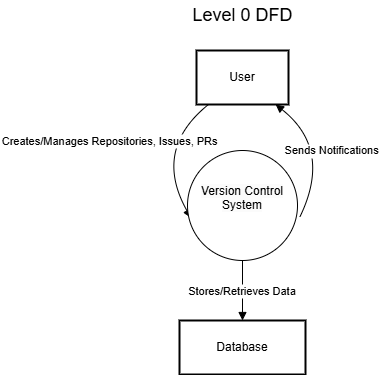

The diagram above was exported from draw.io. Its source (the exported page's mxGraphModel, read from the mxfile embedded in the PNG):
<mxGraphModel dx="1048" dy="558" grid="1" gridSize="10" guides="1" tooltips="1" connect="1" arrows="1" fold="1" page="1" pageScale="1" pageWidth="850" pageHeight="1100" math="0" shadow="0">
  <root>
    <mxCell id="0" />
    <mxCell id="1" parent="0" />
    <mxCell id="njFJFUBjG7ilPAwdkxDc-1" value="User" style="whiteSpace=wrap;strokeWidth=2;" vertex="1" parent="1">
      <mxGeometry x="326" y="540" width="92" height="54" as="geometry" />
    </mxCell>
    <mxCell id="njFJFUBjG7ilPAwdkxDc-3" value="Database" style="whiteSpace=wrap;strokeWidth=2;" vertex="1" parent="1">
      <mxGeometry x="309" y="810" width="126" height="54" as="geometry" />
    </mxCell>
    <mxCell id="njFJFUBjG7ilPAwdkxDc-4" value="Creates/Manages Repositories, Issues, PRs" style="curved=1;startArrow=none;endArrow=block;exitX=0.13;exitY=1;entryX=0.032;entryY=0.613;rounded=0;entryDx=0;entryDy=0;entryPerimeter=0;" edge="1" parent="1" source="njFJFUBjG7ilPAwdkxDc-1" target="njFJFUBjG7ilPAwdkxDc-8">
      <mxGeometry x="-0.0447" y="-43" relative="1" as="geometry">
        <Array as="points">
          <mxPoint x="282" y="639" />
        </Array>
        <mxPoint x="338.75" y="684" as="targetPoint" />
        <mxPoint x="-5" y="-30" as="offset" />
      </mxGeometry>
    </mxCell>
    <mxCell id="njFJFUBjG7ilPAwdkxDc-5" value="Stores/Retrieves Data" style="curved=1;startArrow=none;endArrow=block;exitX=0.5;exitY=1;entryX=0.5;entryY=0.01;rounded=0;exitDx=0;exitDy=0;" edge="1" parent="1" source="njFJFUBjG7ilPAwdkxDc-8" target="njFJFUBjG7ilPAwdkxDc-3">
      <mxGeometry relative="1" as="geometry">
        <Array as="points" />
        <mxPoint x="372.5" y="738" as="sourcePoint" />
      </mxGeometry>
    </mxCell>
    <mxCell id="njFJFUBjG7ilPAwdkxDc-6" value="Sends Notifications" style="curved=1;startArrow=none;endArrow=block;exitX=1.022;exitY=0.603;entryX=0.86;entryY=1;rounded=0;exitDx=0;exitDy=0;exitPerimeter=0;" edge="1" parent="1" source="njFJFUBjG7ilPAwdkxDc-8" target="njFJFUBjG7ilPAwdkxDc-1">
      <mxGeometry relative="1" as="geometry">
        <Array as="points">
          <mxPoint x="462" y="639" />
        </Array>
        <mxPoint x="406.25" y="684" as="sourcePoint" />
      </mxGeometry>
    </mxCell>
    <mxCell id="njFJFUBjG7ilPAwdkxDc-8" value="&#10;&lt;span style=&quot;color: rgb(0, 0, 0); font-family: Helvetica; font-size: 12px; font-style: normal; font-variant-ligatures: normal; font-variant-caps: normal; font-weight: 400; letter-spacing: normal; orphans: 2; text-align: center; text-indent: 0px; text-transform: none; widows: 2; word-spacing: 0px; -webkit-text-stroke-width: 0px; white-space: normal; background-color: rgb(251, 251, 251); text-decoration-thickness: initial; text-decoration-style: initial; text-decoration-color: initial; display: inline !important; float: none;&quot;&gt;Version Control System&lt;/span&gt;&#10;&#10;" style="ellipse;whiteSpace=wrap;html=1;aspect=fixed;" vertex="1" parent="1">
      <mxGeometry x="317" y="640" width="110" height="110" as="geometry" />
    </mxCell>
    <mxCell id="njFJFUBjG7ilPAwdkxDc-9" value="Level 0 DFD" style="text;html=1;align=center;verticalAlign=middle;whiteSpace=wrap;rounded=0;fontSize=18;" vertex="1" parent="1">
      <mxGeometry x="286.5" y="490" width="171" height="30" as="geometry" />
    </mxCell>
  </root>
</mxGraphModel>